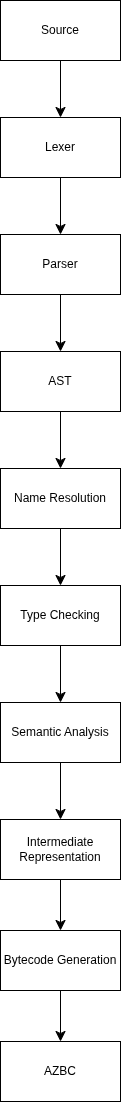

The diagram above was exported from draw.io. Its source (the exported page's mxGraphModel, read from the mxfile embedded in the PNG):
<mxGraphModel dx="860" dy="485" grid="0" gridSize="10" guides="1" tooltips="1" connect="1" arrows="1" fold="1" page="0" pageScale="1" pageWidth="850" pageHeight="1100" math="0" shadow="0">
  <root>
    <mxCell id="0" />
    <mxCell id="1" parent="0" />
    <mxCell id="zUvHTVcjACI1A-CpEMgN-3" edge="1" parent="1" source="zUvHTVcjACI1A-CpEMgN-1" style="edgeStyle=none;curved=1;rounded=0;orthogonalLoop=1;jettySize=auto;html=1;fontSize=12;startSize=8;endSize=8;" target="zUvHTVcjACI1A-CpEMgN-2" value="">
      <mxGeometry relative="1" as="geometry" />
    </mxCell>
    <mxCell id="zUvHTVcjACI1A-CpEMgN-1" parent="1" style="rounded=0;whiteSpace=wrap;html=1;" value="Source" vertex="1">
      <mxGeometry height="60" width="120" x="140" y="171" as="geometry" />
    </mxCell>
    <mxCell id="zUvHTVcjACI1A-CpEMgN-5" edge="1" parent="1" source="zUvHTVcjACI1A-CpEMgN-2" style="edgeStyle=none;curved=1;rounded=0;orthogonalLoop=1;jettySize=auto;html=1;fontSize=12;startSize=8;endSize=8;" target="zUvHTVcjACI1A-CpEMgN-4" value="">
      <mxGeometry relative="1" as="geometry" />
    </mxCell>
    <mxCell id="zUvHTVcjACI1A-CpEMgN-2" parent="1" style="rounded=0;whiteSpace=wrap;html=1;" value="Lexer" vertex="1">
      <mxGeometry height="60" width="120" x="140" y="288" as="geometry" />
    </mxCell>
    <mxCell id="zUvHTVcjACI1A-CpEMgN-7" edge="1" parent="1" source="zUvHTVcjACI1A-CpEMgN-4" style="edgeStyle=none;curved=1;rounded=0;orthogonalLoop=1;jettySize=auto;html=1;fontSize=12;startSize=8;endSize=8;" target="zUvHTVcjACI1A-CpEMgN-6" value="">
      <mxGeometry relative="1" as="geometry" />
    </mxCell>
    <mxCell id="zUvHTVcjACI1A-CpEMgN-4" parent="1" style="rounded=0;whiteSpace=wrap;html=1;" value="Parser" vertex="1">
      <mxGeometry height="60" width="120" x="140" y="405" as="geometry" />
    </mxCell>
    <mxCell id="zUvHTVcjACI1A-CpEMgN-9" edge="1" parent="1" source="zUvHTVcjACI1A-CpEMgN-6" style="edgeStyle=none;curved=1;rounded=0;orthogonalLoop=1;jettySize=auto;html=1;fontSize=12;startSize=8;endSize=8;" target="zUvHTVcjACI1A-CpEMgN-8" value="">
      <mxGeometry relative="1" as="geometry" />
    </mxCell>
    <mxCell id="zUvHTVcjACI1A-CpEMgN-6" parent="1" style="rounded=0;whiteSpace=wrap;html=1;" value="AST" vertex="1">
      <mxGeometry height="60" width="120" x="140" y="522" as="geometry" />
    </mxCell>
    <mxCell id="zUvHTVcjACI1A-CpEMgN-11" edge="1" parent="1" source="zUvHTVcjACI1A-CpEMgN-8" style="edgeStyle=none;curved=1;rounded=0;orthogonalLoop=1;jettySize=auto;html=1;fontSize=12;startSize=8;endSize=8;" target="zUvHTVcjACI1A-CpEMgN-10" value="">
      <mxGeometry relative="1" as="geometry" />
    </mxCell>
    <mxCell id="zUvHTVcjACI1A-CpEMgN-8" parent="1" style="rounded=0;whiteSpace=wrap;html=1;" value="Name Resolution" vertex="1">
      <mxGeometry height="60" width="120" x="140" y="639" as="geometry" />
    </mxCell>
    <mxCell id="zUvHTVcjACI1A-CpEMgN-13" edge="1" parent="1" source="zUvHTVcjACI1A-CpEMgN-10" style="edgeStyle=none;curved=1;rounded=0;orthogonalLoop=1;jettySize=auto;html=1;fontSize=12;startSize=8;endSize=8;" target="zUvHTVcjACI1A-CpEMgN-12" value="">
      <mxGeometry relative="1" as="geometry" />
    </mxCell>
    <mxCell id="zUvHTVcjACI1A-CpEMgN-10" parent="1" style="rounded=0;whiteSpace=wrap;html=1;" value="Type Checking" vertex="1">
      <mxGeometry height="60" width="120" x="140" y="756" as="geometry" />
    </mxCell>
    <mxCell id="zUvHTVcjACI1A-CpEMgN-15" edge="1" parent="1" source="zUvHTVcjACI1A-CpEMgN-12" style="edgeStyle=none;curved=1;rounded=0;orthogonalLoop=1;jettySize=auto;html=1;fontSize=12;startSize=8;endSize=8;" target="zUvHTVcjACI1A-CpEMgN-14" value="">
      <mxGeometry relative="1" as="geometry" />
    </mxCell>
    <mxCell id="zUvHTVcjACI1A-CpEMgN-12" parent="1" style="rounded=0;whiteSpace=wrap;html=1;" value="Semantic Analysis" vertex="1">
      <mxGeometry height="60" width="120" x="140" y="873" as="geometry" />
    </mxCell>
    <mxCell id="zUvHTVcjACI1A-CpEMgN-17" edge="1" parent="1" source="zUvHTVcjACI1A-CpEMgN-14" style="edgeStyle=none;curved=1;rounded=0;orthogonalLoop=1;jettySize=auto;html=1;fontSize=12;startSize=8;endSize=8;" target="zUvHTVcjACI1A-CpEMgN-16" value="">
      <mxGeometry relative="1" as="geometry" />
    </mxCell>
    <mxCell id="zUvHTVcjACI1A-CpEMgN-14" parent="1" style="rounded=0;whiteSpace=wrap;html=1;" value="Intermediate Representation" vertex="1">
      <mxGeometry height="60" width="120" x="140" y="990" as="geometry" />
    </mxCell>
    <mxCell id="zUvHTVcjACI1A-CpEMgN-19" edge="1" parent="1" source="zUvHTVcjACI1A-CpEMgN-16" style="edgeStyle=none;curved=1;rounded=0;orthogonalLoop=1;jettySize=auto;html=1;fontSize=12;startSize=8;endSize=8;" target="zUvHTVcjACI1A-CpEMgN-18" value="">
      <mxGeometry relative="1" as="geometry" />
    </mxCell>
    <mxCell id="zUvHTVcjACI1A-CpEMgN-16" parent="1" style="rounded=0;whiteSpace=wrap;html=1;" value="Bytecode Generation" vertex="1">
      <mxGeometry height="60" width="120" x="140" y="1101" as="geometry" />
    </mxCell>
    <mxCell id="zUvHTVcjACI1A-CpEMgN-18" parent="1" style="rounded=0;whiteSpace=wrap;html=1;" value="AZBC" vertex="1">
      <mxGeometry height="60" width="120" x="140" y="1212" as="geometry" />
    </mxCell>
  </root>
</mxGraphModel>